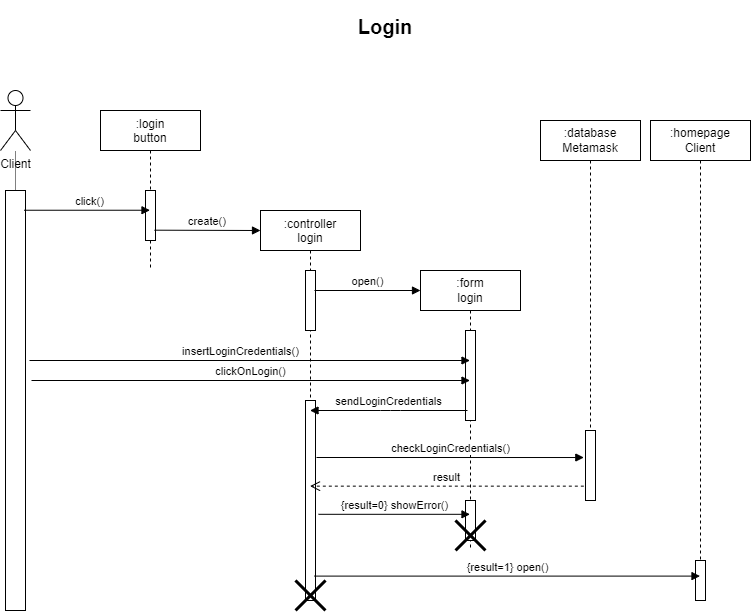

The diagram above was exported from draw.io. Its source (the exported page's mxGraphModel, read from the mxfile embedded in the PNG):
<mxGraphModel dx="1036" dy="1714" grid="1" gridSize="10" guides="1" tooltips="1" connect="1" arrows="1" fold="1" page="1" pageScale="1" pageWidth="850" pageHeight="1100" math="0" shadow="0">
  <root>
    <mxCell id="0" />
    <mxCell id="1" parent="0" />
    <mxCell id="3nuBFxr9cyL0pnOWT2aG-1" value=":login&#10;button" style="shape=umlLifeline;perimeter=lifelinePerimeter;container=1;collapsible=0;recursiveResize=0;rounded=0;shadow=0;strokeWidth=1;size=40;" parent="1" vertex="1">
      <mxGeometry x="140" y="80" width="100" height="160" as="geometry" />
    </mxCell>
    <mxCell id="3nuBFxr9cyL0pnOWT2aG-2" value="" style="points=[];perimeter=orthogonalPerimeter;rounded=0;shadow=0;strokeWidth=1;" parent="3nuBFxr9cyL0pnOWT2aG-1" vertex="1">
      <mxGeometry x="45" y="80" width="10" height="50" as="geometry" />
    </mxCell>
    <mxCell id="3nuBFxr9cyL0pnOWT2aG-5" value=":controller&#10;login" style="shape=umlLifeline;perimeter=lifelinePerimeter;container=1;collapsible=0;recursiveResize=0;rounded=0;shadow=0;strokeWidth=1;" parent="1" vertex="1">
      <mxGeometry x="300" y="180" width="100" height="390" as="geometry" />
    </mxCell>
    <mxCell id="3nuBFxr9cyL0pnOWT2aG-6" value="" style="points=[];perimeter=orthogonalPerimeter;rounded=0;shadow=0;strokeWidth=1;" parent="3nuBFxr9cyL0pnOWT2aG-5" vertex="1">
      <mxGeometry x="45" y="60" width="10" height="60" as="geometry" />
    </mxCell>
    <mxCell id="dXouFjmg2X-z4_qBMvH9-13" value="" style="html=1;points=[];perimeter=orthogonalPerimeter;" parent="3nuBFxr9cyL0pnOWT2aG-5" vertex="1">
      <mxGeometry x="45" y="190" width="10" height="200" as="geometry" />
    </mxCell>
    <mxCell id="3nuBFxr9cyL0pnOWT2aG-8" value="create()" style="verticalAlign=bottom;endArrow=block;shadow=0;strokeWidth=1;exitX=0.54;exitY=0.748;exitDx=0;exitDy=0;exitPerimeter=0;" parent="1" source="3nuBFxr9cyL0pnOWT2aG-1" edge="1">
      <mxGeometry relative="1" as="geometry">
        <mxPoint x="210" y="198" as="sourcePoint" />
        <mxPoint x="300" y="200" as="targetPoint" />
      </mxGeometry>
    </mxCell>
    <mxCell id="dXouFjmg2X-z4_qBMvH9-1" value="Client" style="shape=umlActor;verticalLabelPosition=bottom;verticalAlign=top;html=1;" parent="1" vertex="1">
      <mxGeometry x="40" y="60" width="30" height="60" as="geometry" />
    </mxCell>
    <mxCell id="dXouFjmg2X-z4_qBMvH9-2" value="" style="html=1;points=[];perimeter=orthogonalPerimeter;" parent="1" vertex="1">
      <mxGeometry x="45" y="160" width="20" height="420" as="geometry" />
    </mxCell>
    <mxCell id="3nuBFxr9cyL0pnOWT2aG-3" value="click()" style="verticalAlign=bottom;startArrow=none;endArrow=block;startSize=8;shadow=0;strokeWidth=1;exitX=0.927;exitY=0.047;exitDx=0;exitDy=0;exitPerimeter=0;startFill=0;" parent="1" source="dXouFjmg2X-z4_qBMvH9-2" target="3nuBFxr9cyL0pnOWT2aG-1" edge="1">
      <mxGeometry x="0.0526" relative="1" as="geometry">
        <mxPoint x="90" y="180" as="sourcePoint" />
        <mxPoint x="170" y="180" as="targetPoint" />
        <mxPoint as="offset" />
      </mxGeometry>
    </mxCell>
    <mxCell id="dXouFjmg2X-z4_qBMvH9-8" value="open()" style="html=1;verticalAlign=bottom;endArrow=block;entryX=0;entryY=0.5;entryDx=0;entryDy=0;" parent="1" edge="1">
      <mxGeometry width="80" relative="1" as="geometry">
        <mxPoint x="354" y="260" as="sourcePoint" />
        <mxPoint x="460" y="260.0000000000002" as="targetPoint" />
      </mxGeometry>
    </mxCell>
    <mxCell id="dXouFjmg2X-z4_qBMvH9-11" value=":form&lt;br&gt;login" style="shape=umlLifeline;perimeter=lifelinePerimeter;whiteSpace=wrap;html=1;container=1;collapsible=0;recursiveResize=0;outlineConnect=0;" parent="1" vertex="1">
      <mxGeometry x="460" y="240" width="100" height="280" as="geometry" />
    </mxCell>
    <mxCell id="dXouFjmg2X-z4_qBMvH9-9" value="" style="points=[];perimeter=orthogonalPerimeter;rounded=0;shadow=0;strokeWidth=1;" parent="dXouFjmg2X-z4_qBMvH9-11" vertex="1">
      <mxGeometry x="45" y="60" width="10" height="90" as="geometry" />
    </mxCell>
    <mxCell id="dXouFjmg2X-z4_qBMvH9-20" value="" style="html=1;points=[];perimeter=orthogonalPerimeter;" parent="dXouFjmg2X-z4_qBMvH9-11" vertex="1">
      <mxGeometry x="45" y="230" width="10" height="40" as="geometry" />
    </mxCell>
    <mxCell id="OUJHQ8rFW5bUCci5ME0A-6" value="" style="shape=umlDestroy;whiteSpace=wrap;html=1;strokeWidth=3;" parent="dXouFjmg2X-z4_qBMvH9-11" vertex="1">
      <mxGeometry x="35" y="250" width="30" height="30" as="geometry" />
    </mxCell>
    <mxCell id="dXouFjmg2X-z4_qBMvH9-12" value="insertLoginCredentials()" style="html=1;verticalAlign=bottom;endArrow=block;" parent="1" target="dXouFjmg2X-z4_qBMvH9-11" edge="1">
      <mxGeometry x="-0.041" width="80" relative="1" as="geometry">
        <mxPoint x="69" y="330" as="sourcePoint" />
        <mxPoint x="500" y="326" as="targetPoint" />
        <mxPoint as="offset" />
      </mxGeometry>
    </mxCell>
    <mxCell id="dXouFjmg2X-z4_qBMvH9-14" value="sendLoginCredentials" style="html=1;verticalAlign=bottom;endArrow=block;" parent="1" target="3nuBFxr9cyL0pnOWT2aG-5" edge="1">
      <mxGeometry width="80" relative="1" as="geometry">
        <mxPoint x="507" y="380" as="sourcePoint" />
        <mxPoint x="380" y="350" as="targetPoint" />
        <Array as="points">
          <mxPoint x="430" y="380" />
        </Array>
      </mxGeometry>
    </mxCell>
    <mxCell id="dXouFjmg2X-z4_qBMvH9-16" value="clickOnLogin()" style="html=1;verticalAlign=bottom;endArrow=block;" parent="1" target="dXouFjmg2X-z4_qBMvH9-11" edge="1">
      <mxGeometry width="80" relative="1" as="geometry">
        <mxPoint x="71" y="350" as="sourcePoint" />
        <mxPoint x="360" y="310" as="targetPoint" />
      </mxGeometry>
    </mxCell>
    <mxCell id="dXouFjmg2X-z4_qBMvH9-17" value=":homepage&lt;br&gt;Client" style="shape=umlLifeline;perimeter=lifelinePerimeter;whiteSpace=wrap;html=1;container=1;collapsible=0;recursiveResize=0;outlineConnect=0;" parent="1" vertex="1">
      <mxGeometry x="690" y="90" width="100" height="470" as="geometry" />
    </mxCell>
    <mxCell id="dXouFjmg2X-z4_qBMvH9-19" value="" style="html=1;points=[];perimeter=orthogonalPerimeter;" parent="dXouFjmg2X-z4_qBMvH9-17" vertex="1">
      <mxGeometry x="45" y="440" width="10" height="40" as="geometry" />
    </mxCell>
    <mxCell id="dXouFjmg2X-z4_qBMvH9-18" value="{result=1} open()" style="html=1;verticalAlign=bottom;endArrow=block;exitX=0.9;exitY=0.878;exitDx=0;exitDy=0;exitPerimeter=0;" parent="1" source="dXouFjmg2X-z4_qBMvH9-13" target="dXouFjmg2X-z4_qBMvH9-17" edge="1">
      <mxGeometry width="80" relative="1" as="geometry">
        <mxPoint x="353" y="530" as="sourcePoint" />
        <mxPoint x="730" y="530" as="targetPoint" />
      </mxGeometry>
    </mxCell>
    <mxCell id="dXouFjmg2X-z4_qBMvH9-21" value="{result=0} showError()" style="html=1;verticalAlign=bottom;endArrow=block;exitX=0.58;exitY=0.779;exitDx=0;exitDy=0;exitPerimeter=0;" parent="1" source="3nuBFxr9cyL0pnOWT2aG-5" target="dXouFjmg2X-z4_qBMvH9-11" edge="1">
      <mxGeometry width="80" relative="1" as="geometry">
        <mxPoint x="400" y="380" as="sourcePoint" />
        <mxPoint x="520" y="600" as="targetPoint" />
      </mxGeometry>
    </mxCell>
    <mxCell id="OUJHQ8rFW5bUCci5ME0A-1" value=":database Metamask" style="shape=umlLifeline;perimeter=lifelinePerimeter;whiteSpace=wrap;html=1;container=1;collapsible=0;recursiveResize=0;outlineConnect=0;" parent="1" vertex="1">
      <mxGeometry x="580" y="90" width="100" height="360" as="geometry" />
    </mxCell>
    <mxCell id="OUJHQ8rFW5bUCci5ME0A-2" value="" style="html=1;points=[];perimeter=orthogonalPerimeter;" parent="OUJHQ8rFW5bUCci5ME0A-1" vertex="1">
      <mxGeometry x="45" y="310" width="10" height="70" as="geometry" />
    </mxCell>
    <mxCell id="OUJHQ8rFW5bUCci5ME0A-3" value="checkLoginCredentials()" style="html=1;verticalAlign=bottom;endArrow=block;entryX=-0.167;entryY=0.386;entryDx=0;entryDy=0;entryPerimeter=0;" parent="1" target="OUJHQ8rFW5bUCci5ME0A-2" edge="1">
      <mxGeometry width="80" relative="1" as="geometry">
        <mxPoint x="356" y="427" as="sourcePoint" />
        <mxPoint x="430" y="330" as="targetPoint" />
        <Array as="points" />
      </mxGeometry>
    </mxCell>
    <mxCell id="OUJHQ8rFW5bUCci5ME0A-4" value="result" style="html=1;verticalAlign=bottom;endArrow=open;dashed=1;endSize=8;exitX=-0.167;exitY=0.795;exitDx=0;exitDy=0;exitPerimeter=0;" parent="1" source="OUJHQ8rFW5bUCci5ME0A-2" target="3nuBFxr9cyL0pnOWT2aG-5" edge="1">
      <mxGeometry relative="1" as="geometry">
        <mxPoint x="430" y="430" as="sourcePoint" />
        <mxPoint x="350" y="430" as="targetPoint" />
      </mxGeometry>
    </mxCell>
    <mxCell id="OUJHQ8rFW5bUCci5ME0A-5" value="" style="shape=umlDestroy;whiteSpace=wrap;html=1;strokeWidth=3;" parent="1" vertex="1">
      <mxGeometry x="335" y="550" width="30" height="30" as="geometry" />
    </mxCell>
    <mxCell id="GMrgpy1ht3JAUoGjuSuE-1" value="Login" style="text;align=center;fontStyle=1;verticalAlign=middle;spacingLeft=3;spacingRight=3;strokeColor=none;rotatable=0;points=[[0,0.5],[1,0.5]];portConstraint=eastwest;fontSize=20;" vertex="1" parent="1">
      <mxGeometry x="320" y="-30" width="210" height="50" as="geometry" />
    </mxCell>
    <mxCell id="GMrgpy1ht3JAUoGjuSuE-3" value="" style="endArrow=none;dashed=1;html=1;dashPattern=1 1;strokeWidth=1;rounded=0;" edge="1" parent="1" source="dXouFjmg2X-z4_qBMvH9-2" target="dXouFjmg2X-z4_qBMvH9-1">
      <mxGeometry width="50" height="50" relative="1" as="geometry">
        <mxPoint x="-30" y="220" as="sourcePoint" />
        <mxPoint x="20" y="170" as="targetPoint" />
      </mxGeometry>
    </mxCell>
  </root>
</mxGraphModel>